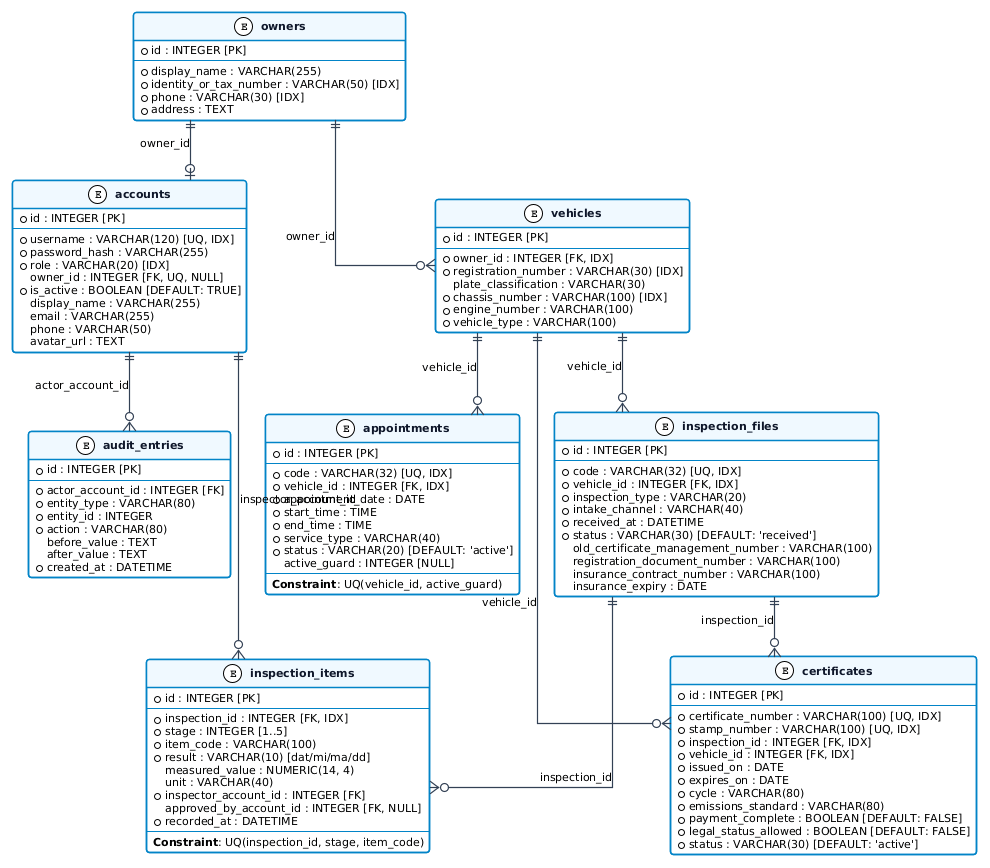

The diagram above was rendered by PlantUML. Its source (embedded in the PNG):
@startuml
!theme plain
skinparam defaultFontName "Segoe UI, Arial, sans-serif"
skinparam defaultFontSize 11
skinparam roundcorner 6
skinparam shadowing false
skinparam linetype ortho

skinparam class {
    BackgroundColor #FFFFFF
    BorderColor #0284C7
    BorderThickness 1.5
    HeaderBackgroundColor #F0F9FF
    FontColor #0F172A
    FontSize 11
    FontStyle bold
}

skinparam arrow {
    Color #334155
    Thickness 1.2
}

entity "accounts" as accounts {
    * id : INTEGER [PK]
    --
    * username : VARCHAR(120) [UQ, IDX]
    * password_hash : VARCHAR(255)
    * role : VARCHAR(20) [IDX]
    owner_id : INTEGER [FK, UQ, NULL]
    * is_active : BOOLEAN [DEFAULT: TRUE]
    display_name : VARCHAR(255)
    email : VARCHAR(255)
    phone : VARCHAR(50)
    avatar_url : TEXT
}

entity "owners" as owners {
    * id : INTEGER [PK]
    --
    * display_name : VARCHAR(255)
    * identity_or_tax_number : VARCHAR(50) [IDX]
    * phone : VARCHAR(30) [IDX]
    * address : TEXT
}

entity "vehicles" as vehicles {
    * id : INTEGER [PK]
    --
    * owner_id : INTEGER [FK, IDX]
    * registration_number : VARCHAR(30) [IDX]
    plate_classification : VARCHAR(30)
    * chassis_number : VARCHAR(100) [IDX]
    * engine_number : VARCHAR(100)
    * vehicle_type : VARCHAR(100)
}

entity "appointments" as appointments {
    * id : INTEGER [PK]
    --
    * code : VARCHAR(32) [UQ, IDX]
    * vehicle_id : INTEGER [FK, IDX]
    * appointment_date : DATE
    * start_time : TIME
    * end_time : TIME
    * service_type : VARCHAR(40)
    * status : VARCHAR(20) [DEFAULT: 'active']
    active_guard : INTEGER [NULL]
    --
    **Constraint**: UQ(vehicle_id, active_guard)
}

entity "inspection_files" as inspection_files {
    * id : INTEGER [PK]
    --
    * code : VARCHAR(32) [UQ, IDX]
    * vehicle_id : INTEGER [FK, IDX]
    * inspection_type : VARCHAR(20)
    * intake_channel : VARCHAR(40)
    * received_at : DATETIME
    * status : VARCHAR(30) [DEFAULT: 'received']
    old_certificate_management_number : VARCHAR(100)
    registration_document_number : VARCHAR(100)
    insurance_contract_number : VARCHAR(100)
    insurance_expiry : DATE
}

entity "inspection_items" as inspection_items {
    * id : INTEGER [PK]
    --
    * inspection_id : INTEGER [FK, IDX]
    * stage : INTEGER [1..5]
    * item_code : VARCHAR(100)
    * result : VARCHAR(10) [dat/mi/ma/dd]
    measured_value : NUMERIC(14, 4)
    unit : VARCHAR(40)
    * inspector_account_id : INTEGER [FK]
    approved_by_account_id : INTEGER [FK, NULL]
    * recorded_at : DATETIME
    --
    **Constraint**: UQ(inspection_id, stage, item_code)
}

entity "certificates" as certificates {
    * id : INTEGER [PK]
    --
    * certificate_number : VARCHAR(100) [UQ, IDX]
    * stamp_number : VARCHAR(100) [UQ, IDX]
    * inspection_id : INTEGER [FK, IDX]
    * vehicle_id : INTEGER [FK, IDX]
    * issued_on : DATE
    * expires_on : DATE
    * cycle : VARCHAR(80)
    * emissions_standard : VARCHAR(80)
    * payment_complete : BOOLEAN [DEFAULT: FALSE]
    * legal_status_allowed : BOOLEAN [DEFAULT: FALSE]
    * status : VARCHAR(30) [DEFAULT: 'active']
}

entity "audit_entries" as audit_entries {
    * id : INTEGER [PK]
    --
    * actor_account_id : INTEGER [FK]
    * entity_type : VARCHAR(80)
    * entity_id : INTEGER
    * action : VARCHAR(80)
    before_value : TEXT
    after_value : TEXT
    * created_at : DATETIME
}

' Relationships
owners ||--o| accounts : "owner_id"
owners ||--o{ vehicles : "owner_id"
vehicles ||--o{ appointments : "vehicle_id"
vehicles ||--o{ inspection_files : "vehicle_id"
vehicles ||--o{ certificates : "vehicle_id"

inspection_files ||--o{ inspection_items : "inspection_id"
inspection_files ||--o{ certificates : "inspection_id"

accounts ||--o{ inspection_items : "inspector_account_id"
accounts ||--o{ audit_entries : "actor_account_id"

@enduml